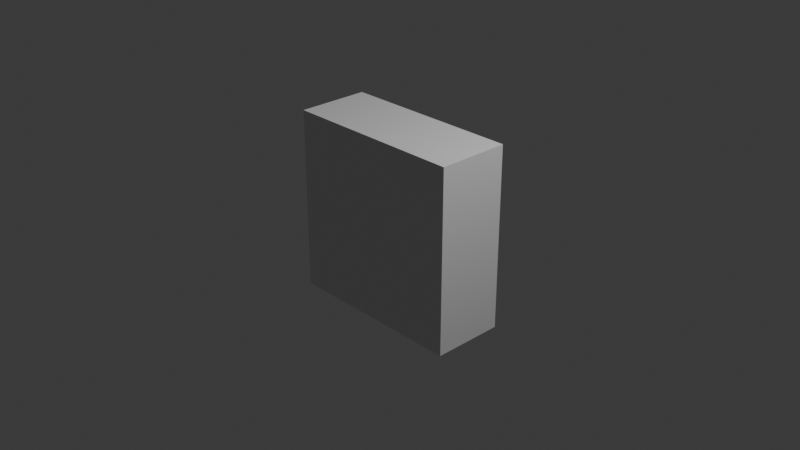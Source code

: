 # Source: avatar_sketching.blend  (saved by Blender 4.0.36; exported with 4.5.12 LTS)
import bpy
from mathutils import Matrix  # noqa: F401  (used for matrix-valued properties, if any)

bpy.ops.wm.read_factory_settings(use_empty=True)
scene = bpy.context.scene
scene.name = 'Scene'

# ---- collections
col_collection = bpy.data.collections.new('Collection'); scene.collection.children.link(col_collection)

# ---- materials (node trees are filled in below, after node groups)
mat_material = bpy.data.materials.new('Material')
mat_material.alpha_threshold = 0.0
mat_material.use_transparent_shadow = False
mat_material.roughness = 0.5
mat_material.line_color = (0.0, 0.0, 0.0, 1.0)

# ---- material node trees
mat_material.use_nodes = True; mat_material.node_tree.nodes.clear()
_N = mat_material.node_tree.nodes; _L = mat_material.node_tree.links
n0 = _N.new('ShaderNodeOutputMaterial'); n0.name = 'Material Output'; n0.location = (300, 300)
n1 = _N.new('ShaderNodeBsdfPrincipled'); n1.name = 'Principled BSDF'; n1.location = (10, 300)
n1.inputs[3].default_value = 1.45
_L.new(n1.outputs[0], n0.inputs[0])
n0.is_active_output = True

# ---- world
world_world = bpy.data.worlds.new('World'); scene.world = world_world
world_world.use_nodes = True; world_world.node_tree.nodes.clear()
_N = world_world.node_tree.nodes; _L = world_world.node_tree.links
n0 = _N.new('ShaderNodeOutputWorld'); n0.name = 'World Output'; n0.location = (300, 300)
n1 = _N.new('ShaderNodeBackground'); n1.name = 'Background'; n1.location = (10, 300)
n1.inputs[0].default_value = (0.05088, 0.05088, 0.05088, 1.0)
_L.new(n1.outputs[0], n0.inputs[0])
n0.is_active_output = True
world_world.color = (0.05088, 0.05088, 0.05088)
world_world.use_sun_shadow = False
world_world.sun_shadow_jitter_overblur = 0.0

# ---- cameras
cam_camera = bpy.data.cameras.new('Camera')
cam_camera.clip_end = 100.0
cam_camera.ortho_scale = 7.314

# ---- lights
light_light = bpy.data.lights.new('Light', 'POINT')
light_light.transmission_factor = 0.0
light_light.use_soft_falloff = False
light_light.energy = 1000.0
light_light.shadow_soft_size = 0.1
light_light.shadow_maximum_resolution = 0.006
light_light.use_absolute_resolution = True

# ---- meshes
me_cube = bpy.data.meshes.new('Cube')
me_cube.from_pydata([(0.0, 0.3928, 1.0), (0.0, 0.3928, -1.0), (0.0, -0.3928, 1.0), (0.0, -0.3928, -1.0), (-0.9943, 0.3928, 1.0), (-0.9943, 0.3928, -1.0), (-0.9943, -0.3928, 1.0), (-0.9943, -0.3928, -1.0)], [], [(0, 4, 6, 2), (3, 2, 6, 7), (7, 6, 4, 5), (5, 1, 3, 7), (5, 4, 0, 1)])
_uv = me_cube.uv_layers.new(name='UVMap')
_uv.uv.foreach_set('vector', [0.625, 0.5, 0.875, 0.5, 0.875, 0.75, 0.625, 0.75, 0.375, 0.75, 0.625, 0.75, 0.625, 1.0, 0.375, 1.0, 0.375, 0.0, 0.625, 0.0, 0.625, 0.25, 0.375, 0.25, 0.125, 0.5, 0.375, 0.5, 0.375, 0.75, 0.125, 0.75, 0.375, 0.25, 0.625, 0.25, 0.625, 0.5, 0.375, 0.5])
me_cube.materials.append(mat_material)
me_cube.use_mirror_vertex_groups = False
me_cube.update()

# ---- objects
ob_cube = bpy.data.objects.new('Cube', me_cube)
ob_light = bpy.data.objects.new('Light', light_light)
ob_camera = bpy.data.objects.new('Camera', cam_camera)

# ---- transforms, parenting, visibility, modifiers, constraints
ob_cube.location = (0.004647, 0.0, 0.0)
ob_cube.lock_rotations_4d = False
ob_cube.empty_display_type = 'ARROWS'
ob_cube.lineart.crease_threshold = 0.0
_m = ob_cube.modifiers.new('Mirror', 'MIRROR')
_m.use_clip = True
ob_light.location = (4.076, 1.005, 5.904)
ob_light.rotation_euler = (0.6503, 0.05522, 1.866)
ob_light.lock_rotations_4d = False
ob_light.empty_display_type = 'ARROWS'
ob_light.color = (0.0, 0.0, 0.0, 0.0)
ob_light.lineart.crease_threshold = 0.0
ob_camera.location = (7.359, -6.926, 4.958)
ob_camera.rotation_euler = (1.109, 0.0, 0.8149)
ob_camera.lock_rotations_4d = False
ob_camera.empty_display_type = 'ARROWS'
ob_camera.color = (0.0, 0.0, 0.0, 0.0)
ob_camera.display_type = 'WIRE'
ob_camera.lineart.crease_threshold = 0.0

# ---- collection membership
col_collection.objects.link(ob_cube)
col_collection.objects.link(ob_light)
col_collection.objects.link(ob_camera)

# ---- scene / render settings (as saved in the file)
scene.camera = ob_camera
scene.frame_start = 1; scene.frame_end = 250; scene.frame_set(1)
scene.render.engine = 'BLENDER_EEVEE_NEXT'
scene.cycles.sampling_pattern = 'TABULATED_SOBOL'
bpy.context.view_layer.update()
